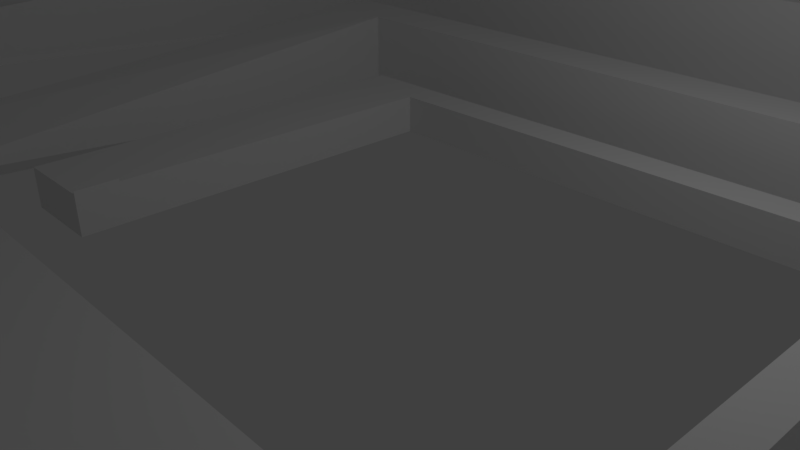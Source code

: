 # Source: marbleGame.blend  (saved by Blender 2.79.0; exported with 4.5.12 LTS)
import bpy
from mathutils import Matrix  # noqa: F401  (used for matrix-valued properties, if any)

bpy.ops.wm.read_factory_settings(use_empty=True)
scene = bpy.context.scene
scene.name = 'Scene'

# ---- collections
col_collection_1 = bpy.data.collections.new('Collection 1'); scene.collection.children.link(col_collection_1)

# ---- materials (node trees are filled in below, after node groups)
mat_material = bpy.data.materials.new('Material')
mat_material.alpha_threshold = 0.0
mat_material.use_transparent_shadow = False
mat_material.roughness = 0.5
mat_material.line_color = (0.0, 0.0, 0.0, 1.0)

# ---- material node trees

# ---- world
world_world = bpy.data.worlds.new('World'); scene.world = world_world
world_world.color = (0.05088, 0.05088, 0.05088)
world_world.use_sun_shadow = False
world_world.sun_shadow_jitter_overblur = 0.0
world_world.cycles.sampling_method = 'MANUAL'

# ---- cameras
cam_camera = bpy.data.cameras.new('Camera')
cam_camera.clip_end = 100.0
cam_camera.lens = 35.0
cam_camera.sensor_width = 32.0
cam_camera.sensor_height = 18.0
cam_camera.ortho_scale = 7.314
cam_camera.dof.focus_distance = 0.0
cam_camera.dof.aperture_fstop = 128.0

# ---- lights
light_lamp = bpy.data.lights.new('Lamp', 'POINT')
light_lamp.transmission_factor = 0.0
light_lamp.cutoff_distance = 30.0
light_lamp.energy = 100.0
light_lamp.shadow_buffer_clip_start = 1.001
light_lamp.shadow_soft_size = 0.1
light_lamp.shadow_maximum_resolution = 0.006
light_lamp.use_absolute_resolution = True

# ---- meshes
me_cube = bpy.data.meshes.new('Cube')
me_cube.from_pydata([(1.0, 1.0, -1.0), (1.0, -1.0, -1.0), (-1.0, -1.0, -1.0), (-1.0, 1.0, -1.0), (1.0, 1.0, 1.0), (1.002, -1.925, 1.129), (-0.9816, -1.942, 1.133), (-1.0, 1.0, 1.0), (1.0, 1.0, 5.97), (1.003, -1.936, 5.943), (-1.0, 1.0, 5.97), (-0.9813, -1.952, 5.942), (43.45, 1.0, 1.0), (43.45, -1.0, 1.0), (43.45, 1.0, 5.97), (43.45, -1.0, 5.97), (43.43, 1.0, -1.0), (43.43, -1.0, -1.0), (43.43, 1.0, 1.0), (43.43, -1.0, 1.0), (1.029, -39.39, 3.538), (-0.4798, -39.39, 3.574), (0.5186, -39.76, 4.017), (-0.3022, -39.59, 3.928), (-1.0, -43.74, 1.0), (-1.015, -43.73, 0.9641), (-0.9691, -43.99, 1.011), (-1.186, -40.32, -0.6102), (4.347, -40.32, -0.6102), (-1.186, -34.79, -0.6102), (4.347, -34.79, -0.6102), (-1.186, -34.79, 3.341), (-1.186, -40.32, 3.341), (4.347, -40.32, 3.341), (4.347, -34.79, 3.341), (4.347, -40.32, -0.6102), (4.347, -34.79, -0.6102), (8.803, -41.33, 5.378), (11.23, -37.89, 4.768), (32.56, -40.32, -0.6102), (32.56, -34.79, -0.6102), (32.56, -40.32, 3.341), (32.56, -34.79, 3.341), (37.9, -40.32, -0.6102), (37.9, -34.79, -0.6102), (37.9, -40.32, 3.341), (37.9, -34.79, 3.341), (41.95, -40.32, -0.6102), (41.95, -34.79, -0.6102), (41.95, -40.32, 3.341), (41.95, -34.79, 3.341), (37.9, -7.235, -0.6102), (37.9, -7.235, 3.341), (41.95, -7.235, -0.6102), (41.95, -7.235, 3.341), (37.9, -5.085, -0.6102), (37.9, -5.085, 3.341), (41.95, -5.085, -0.6102), (41.95, -5.085, 3.341), (37.9, -7.235, -0.6102), (37.9, -7.235, 3.341), (37.9, -5.085, -0.6102), (37.9, -5.085, 3.341), (11.04, -7.235, -0.6102), (11.04, -7.235, 3.341), (11.04, -5.085, -0.6102), (11.04, -5.085, 3.341), (8.333, -7.235, -0.6102), (8.333, -7.235, 3.341), (8.333, -5.085, -0.6102), (8.333, -5.085, 3.341), (5.02, -7.235, -0.6102), (5.02, -7.235, 3.341), (5.02, -5.085, -0.6102), (5.02, -5.085, 3.341), (7.967, -30.48, 0.5931), (8.68, -30.36, 1.317), (5.02, -31.49, -0.6102), (4.693, -30.43, 1.832), (5.02, -31.49, 3.268), (9.205, -33.58, 0.8347), (9.526, -33.66, 1.858), (5.205, -34.69, 0.9187), (4.796, -33.6, 1.897), (8.093, -31.01, -0.3912), (7.997, -30.48, 0.5812), (8.71, -30.35, 1.305), (9.132, -33.44, 0.9869), (9.557, -33.66, 1.847), (8.817, -34.01, -0.04639), (14.35, -34.06, 0.01328), (8.869, -28.48, -0.05773), (14.4, -28.53, 0.001944), (8.852, -28.47, 1.496), (8.801, -34.01, 1.507), (14.33, -34.06, 1.567), (14.38, -28.53, 1.556), (34.1, -34.24, 0.2263), (34.15, -28.71, 0.2149), (34.08, -34.24, 1.78), (34.13, -28.71, 1.769), (35.45, -34.26, 0.2409), (35.5, -28.72, 0.2296), (35.43, -34.25, 1.795), (35.49, -28.72, 1.783), (34.29, -11.05, 1.732), (34.31, -11.05, 0.1787), (35.65, -11.06, 1.747), (35.67, -11.07, 0.1934), (34.31, -9.716, 1.73), (34.32, -9.719, 0.176), (35.66, -9.729, 1.744), (35.68, -9.732, 0.1906), (14.38, -10.87, 1.518), (14.39, -10.87, -0.03606), (14.39, -9.532, 1.515), (14.41, -9.535, -0.03879), (11.1, -10.84, 1.482), (11.12, -10.84, -0.07143), (11.11, -9.502, 1.48), (11.13, -9.505, -0.07416), (14.25, -24.28, 1.545), (14.27, -24.28, -0.008568), (10.97, -24.25, 1.51), (10.99, -24.25, -0.04394), (14.24, -25.87, 1.548), (14.26, -25.87, -0.005307), (10.96, -25.84, 1.513), (10.98, -25.84, -0.04068), (14.25, -24.28, 1.655), (14.27, -24.28, 0.1014), (14.24, -25.87, 1.658), (14.26, -25.87, 0.1046)], [(21, 24), (24, 25), (25, 26), (78, 79), (75, 84)], [(0, 1, 2, 3), (4, 7, 10, 8), (4, 5, 19, 18), (1, 5, 6, 2), (2, 6, 7, 3), (4, 0, 3, 7), (8, 10, 11, 9), (5, 9, 22, 20), (9, 5, 13, 15), (7, 6, 11, 10), (13, 12, 14, 15), (8, 9, 15, 14), (5, 4, 12, 13), (4, 8, 14, 12), (16, 18, 19, 17), (5, 1, 17, 19), (0, 4, 18, 16), (1, 0, 16, 17), (21, 20, 22, 23), (9, 11, 23, 22), (6, 5, 20, 21), (11, 6, 21, 23), (27, 29, 30, 28), (32, 33, 34, 31), (34, 33, 37, 38), (29, 27, 32, 31), (30, 29, 31, 34), (27, 28, 33, 32), (37, 35, 39, 41), (28, 30, 36, 35), (33, 28, 35, 37), (30, 34, 38, 36), (40, 42, 46, 44), (38, 37, 41, 42), (36, 38, 42, 40), (35, 36, 40, 39), (43, 44, 48, 47), (39, 40, 44, 43), (41, 39, 43, 45), (42, 41, 45, 46), (47, 48, 50, 49), (45, 43, 47, 49), (46, 45, 49, 50), (48, 44, 51, 53), (53, 51, 55, 57), (50, 48, 53, 54), (46, 50, 54, 52), (44, 46, 52, 51), (55, 56, 58, 57), (51, 52, 60, 59), (52, 54, 58, 56), (54, 53, 57, 58), (62, 61, 65, 66), (52, 56, 62, 60), (55, 51, 59, 61), (56, 55, 61, 62), (65, 63, 67, 69), (61, 59, 63, 65), (59, 60, 64, 63), (60, 62, 66, 64), (68, 70, 74, 72), (63, 64, 68, 67), (64, 66, 70, 68), (66, 65, 69, 70), (71, 72, 74, 73), (70, 69, 73, 74), (69, 67, 71, 73), (72, 71, 77, 78), (76, 78, 83, 81), (71, 67, 75, 77), (68, 72, 78, 76), (67, 68, 76, 75), (80, 81, 83, 82), (75, 76, 86, 85), (77, 75, 80, 82), (78, 77, 82, 83), (85, 86, 88, 87), (81, 80, 87, 88), (76, 81, 88, 86), (80, 75, 85, 87), (89, 91, 92, 90), (94, 95, 96, 93), (92, 91, 93, 96), (89, 90, 95, 94), (92, 96, 100, 98), (91, 89, 94, 93), (98, 100, 105, 106), (95, 90, 97, 99), (96, 95, 99, 100), (90, 92, 98, 97), (101, 102, 104, 103), (97, 98, 102, 101), (99, 97, 101, 103), (100, 99, 103, 104), (108, 106, 110, 112), (102, 98, 106, 108), (100, 104, 107, 105), (104, 102, 108, 107), (110, 109, 111, 112), (107, 108, 112, 111), (105, 107, 111, 109), (110, 106, 114, 116), (113, 115, 119, 117), (109, 110, 116, 115), (105, 109, 115, 113), (106, 105, 113, 114), (118, 117, 119, 120), (115, 116, 120, 119), (116, 114, 118, 120), (117, 118, 124, 123), (121, 123, 127, 125), (118, 114, 122, 124), (113, 117, 123, 121), (114, 113, 121, 122), (126, 125, 127, 128), (121, 125, 131, 129), (124, 122, 126, 128), (123, 124, 128, 127), (130, 129, 131, 132), (122, 121, 129, 130), (126, 122, 130, 132), (125, 126, 132, 131)])
me_cube.materials.append(mat_material)
me_cube.use_remesh_preserve_volume = False
me_cube.use_remesh_preserve_attributes = False
me_cube.use_mirror_vertex_groups = False
me_cube.update()

# ---- objects
ob_cube = bpy.data.objects.new('Cube', me_cube)
ob_lamp = bpy.data.objects.new('Lamp', light_lamp)
ob_camera = bpy.data.objects.new('Camera', cam_camera)

# ---- transforms, parenting, visibility, modifiers, constraints
ob_cube.location = (-7.096, 6.475, 0.5275)
ob_cube.scale = (0.3615, 0.3615, 0.3615)
ob_cube.lock_rotations_4d = False
ob_cube.empty_display_type = 'ARROWS'
ob_cube.lineart.crease_threshold = 0.0
ob_lamp.location = (4.076, 1.005, 5.904)
ob_lamp.rotation_euler = (0.6503, 0.05522, 1.866)
ob_lamp.lock_rotations_4d = False
ob_lamp.empty_display_type = 'ARROWS'
ob_lamp.color = (0.0, 0.0, 0.0, 0.0)
ob_lamp.lineart.crease_threshold = 0.0
ob_camera.location = (7.481, -6.508, 5.344)
ob_camera.rotation_euler = (1.109, 0.0, 0.8149)
ob_camera.lock_rotations_4d = False
ob_camera.empty_display_type = 'ARROWS'
ob_camera.color = (0.0, 0.0, 0.0, 0.0)
ob_camera.display_type = 'WIRE'
ob_camera.lineart.crease_threshold = 0.0

# ---- collection membership
col_collection_1.objects.link(ob_cube)
col_collection_1.objects.link(ob_lamp)
col_collection_1.objects.link(ob_camera)

# ---- scene / render settings (as saved in the file)
scene.camera = ob_camera
scene.frame_start = 1; scene.frame_end = 250; scene.frame_set(1)
scene.render.engine = 'BLENDER_EEVEE_NEXT'
scene.render.resolution_percentage = 50
scene.render.dither_intensity = 0.0
scene.cycles.use_denoising = False
scene.cycles.samples = 128
scene.cycles.sampling_pattern = 'TABULATED_SOBOL'
scene.cycles.use_adaptive_sampling = False
scene.cycles.use_light_tree = False
scene.cycles.blur_glossy = 0.0
scene.cycles.sample_clamp_indirect = 0.0
scene.view_settings.view_transform = 'Standard'
bpy.context.view_layer.update()
